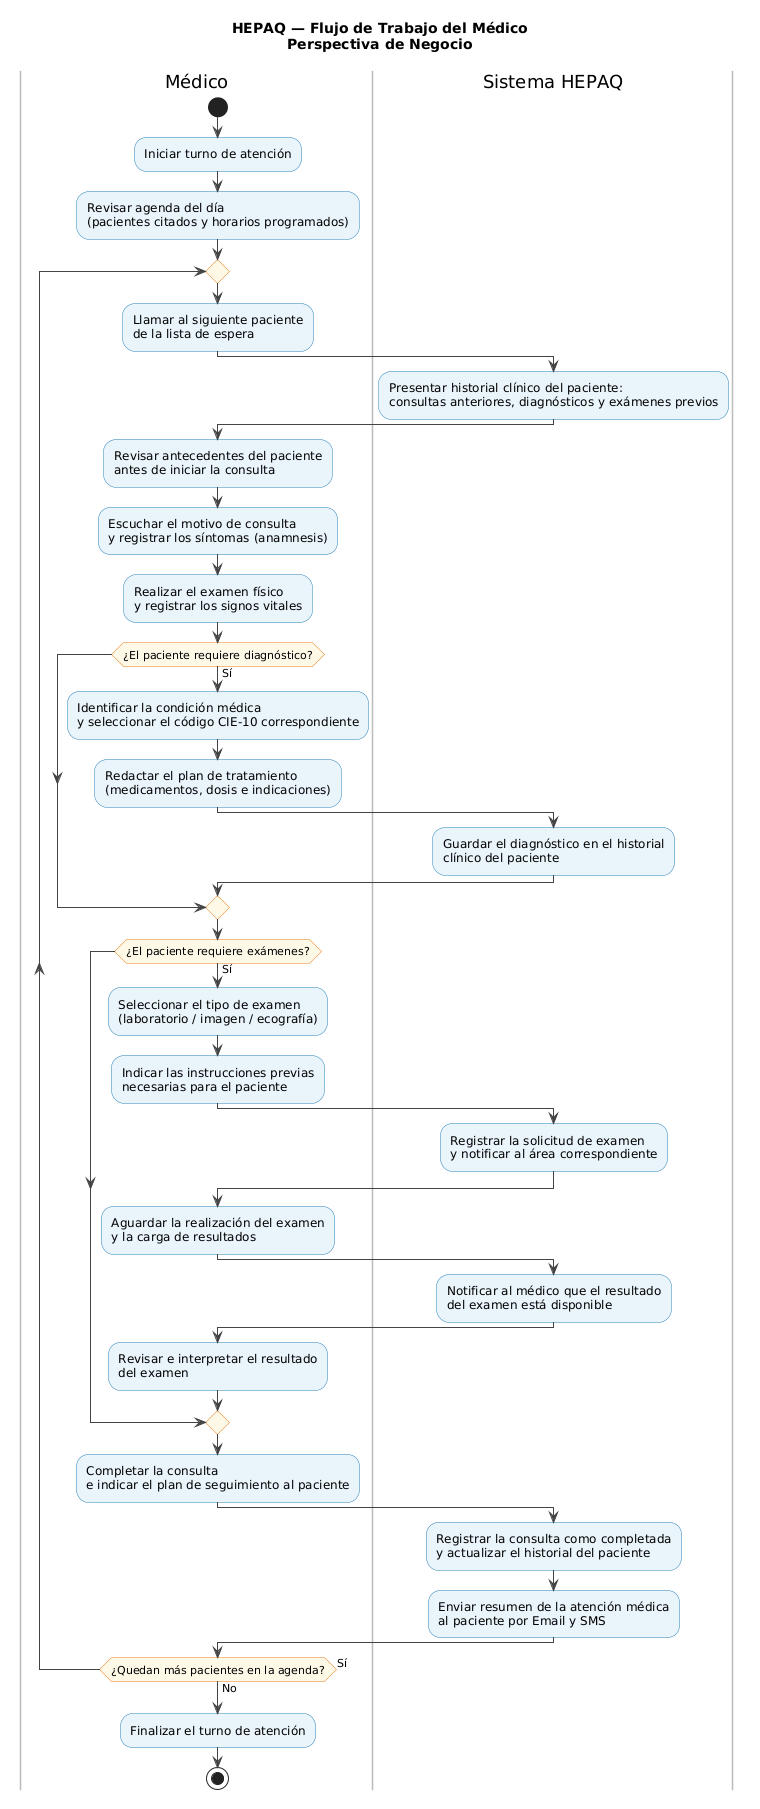

The diagram above was rendered by PlantUML. Its source (embedded in the PNG):
@startuml HEPAQ_Negocio_Medico

skinparam backgroundColor #FFFFFF
skinparam ActivityBackgroundColor #EAF4FB
skinparam ActivityBorderColor #2980B9
skinparam ActivityDiamondBackgroundColor #FEF9E7
skinparam ActivityDiamondBorderColor #E67E22
skinparam ArrowColor #444444
skinparam swimlaneBorderColor #BBBBBB
skinparam shadowing false

title HEPAQ — Flujo de Trabajo del Médico\nPerspectiva de Negocio

|Médico|
start
:Iniciar turno de atención;
:Revisar agenda del día\n(pacientes citados y horarios programados);

repeat

    :Llamar al siguiente paciente\nde la lista de espera;

    |Sistema HEPAQ|
    :Presentar historial clínico del paciente:\nconsultas anteriores, diagnósticos y exámenes previos;

    |Médico|
    :Revisar antecedentes del paciente\nantes de iniciar la consulta;
    :Escuchar el motivo de consulta\ny registrar los síntomas (anamnesis);
    :Realizar el examen físico\ny registrar los signos vitales;

    if (¿El paciente requiere diagnóstico?) then (Sí)
        :Identificar la condición médica\ny seleccionar el código CIE-10 correspondiente;
        :Redactar el plan de tratamiento\n(medicamentos, dosis e indicaciones);

        |Sistema HEPAQ|
        :Guardar el diagnóstico en el historial\nclínico del paciente;

        |Médico|
    endif

    if (¿El paciente requiere exámenes?) then (Sí)
        :Seleccionar el tipo de examen\n(laboratorio / imagen / ecografía);
        :Indicar las instrucciones previas\nnecesarias para el paciente;

        |Sistema HEPAQ|
        :Registrar la solicitud de examen\ny notificar al área correspondiente;

        |Médico|
        :Aguardar la realización del examen\ny la carga de resultados;

        |Sistema HEPAQ|
        :Notificar al médico que el resultado\ndel examen está disponible;

        |Médico|
        :Revisar e interpretar el resultado\ndel examen;
    endif

    :Completar la consulta\ne indicar el plan de seguimiento al paciente;

    |Sistema HEPAQ|
    :Registrar la consulta como completada\ny actualizar el historial del paciente;
    :Enviar resumen de la atención médica\nal paciente por Email y SMS;

    |Médico|

repeat while (¿Quedan más pacientes en la agenda?) is (Sí) not (No)

:Finalizar el turno de atención;
stop

@enduml